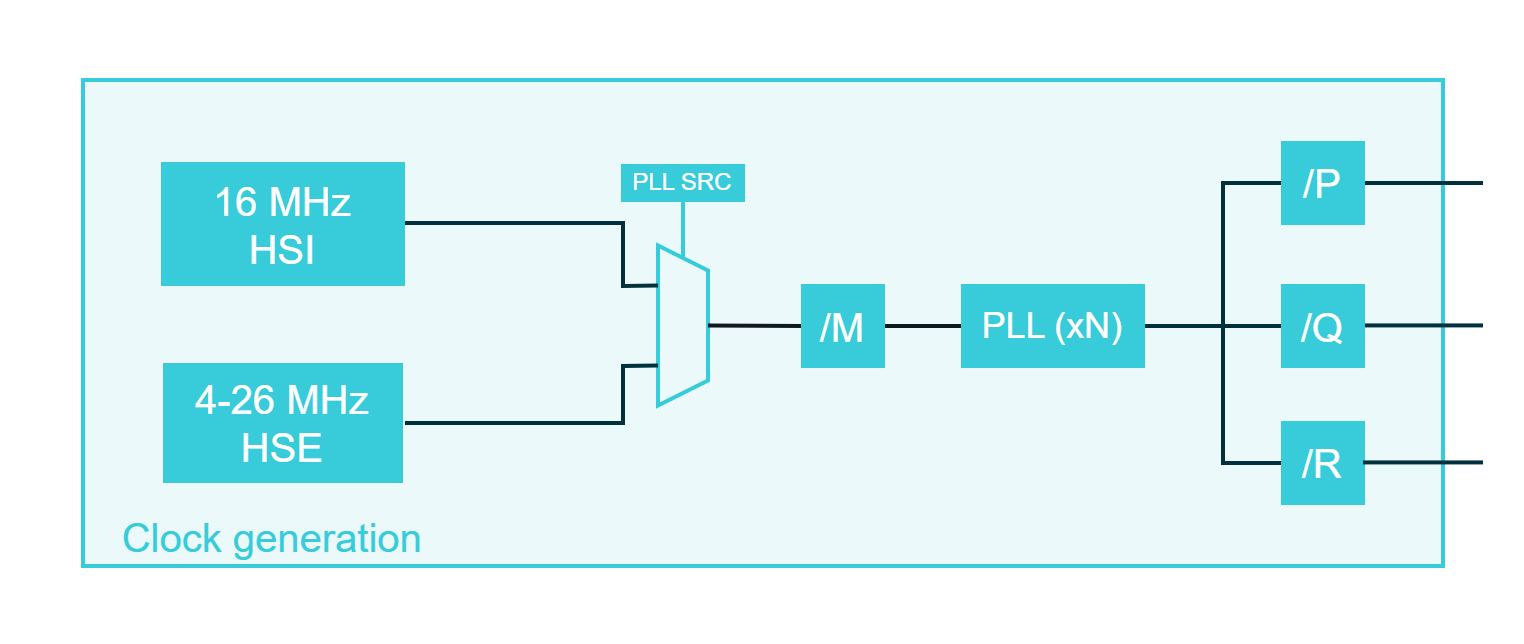

The diagram above was exported from draw.io. Its source (the exported page's mxGraphModel, read from the mxfile embedded in the PNG):
<mxGraphModel dx="1827" dy="571" grid="1" gridSize="10" guides="1" tooltips="1" connect="1" arrows="1" fold="1" page="1" pageScale="1" pageWidth="850" pageHeight="1100" math="0" shadow="0">
  <root>
    <mxCell id="0" />
    <mxCell id="1" parent="0" />
    <mxCell id="1SA-XkJekGDyi_XEOL-d-89" value="" style="rounded=0;whiteSpace=wrap;html=1;strokeColor=none;strokeWidth=2;fontFamily=Arial;fontSize=20;fontColor=#FFFFFF;fillColor=none;horizontal=1;" parent="1" vertex="1">
      <mxGeometry y="240" width="760" height="320" as="geometry" />
    </mxCell>
    <mxCell id="MLIUo9qLVWHq1eGahaV2-51" value="" style="rounded=0;whiteSpace=wrap;html=1;strokeColor=#38CBDA;strokeWidth=2;fontFamily=Arial;fontSize=20;fontColor=#38CBDA;fillColor=#EBF9FB;" parent="1" vertex="1">
      <mxGeometry x="40" y="278.5" width="680" height="243" as="geometry" />
    </mxCell>
    <mxCell id="MLIUo9qLVWHq1eGahaV2-14" value="" style="endArrow=none;html=1;rounded=0;strokeColor=#00313C;strokeWidth=2;fontFamily=Arial;fontSize=20;fontColor=#101820;fillColor=#00313C;entryX=1;entryY=0.5;entryDx=0;entryDy=0;exitX=0;exitY=0.5;exitDx=0;exitDy=0;" parent="1" source="MLIUo9qLVWHq1eGahaV2-45" target="MLIUo9qLVWHq1eGahaV2-7" edge="1">
      <mxGeometry width="50" height="50" relative="1" as="geometry">
        <mxPoint x="615" y="411.5" as="sourcePoint" />
        <mxPoint x="895" y="421.5" as="targetPoint" />
      </mxGeometry>
    </mxCell>
    <mxCell id="MLIUo9qLVWHq1eGahaV2-16" value="" style="endArrow=none;html=1;rounded=0;strokeColor=#101820;strokeWidth=2;fontFamily=Arial;fontSize=20;fontColor=#101820;fillColor=none;exitX=1;exitY=0.5;exitDx=0;exitDy=0;entryX=0;entryY=0.5;entryDx=0;entryDy=0;" parent="1" source="MLIUo9qLVWHq1eGahaV2-39" target="MLIUo9qLVWHq1eGahaV2-7" edge="1">
      <mxGeometry width="50" height="50" relative="1" as="geometry">
        <mxPoint x="425.5" y="401.25" as="sourcePoint" />
        <mxPoint x="460" y="381.5" as="targetPoint" />
      </mxGeometry>
    </mxCell>
    <mxCell id="MLIUo9qLVWHq1eGahaV2-32" value="4-26 MHz&lt;br&gt;HSE" style="rounded=0;whiteSpace=wrap;html=1;strokeColor=none;strokeWidth=2;fontFamily=Arial;fontSize=20;fontColor=#FFFFFF;fillColor=#38CBDA;" parent="1" vertex="1">
      <mxGeometry x="80" y="420" width="120" height="60" as="geometry" />
    </mxCell>
    <mxCell id="MLIUo9qLVWHq1eGahaV2-33" value="" style="shape=trapezoid;perimeter=trapezoidPerimeter;whiteSpace=wrap;html=1;fixedSize=1;strokeColor=#38CBDA;strokeWidth=2;fontFamily=Arial;fontSize=20;fontColor=#38CBDA;fillColor=#EBF9FB;rotation=90;horizontal=0;size=12.5;" parent="1" vertex="1">
      <mxGeometry x="300" y="388.75" width="80" height="25" as="geometry" />
    </mxCell>
    <mxCell id="MLIUo9qLVWHq1eGahaV2-34" value="" style="endArrow=none;html=1;rounded=0;strokeColor=#38CBDA;strokeWidth=2;fontFamily=Arial;fontSize=20;fontColor=#101820;fillColor=#EBF9FB;entryX=0;entryY=0.5;entryDx=0;entryDy=0;endFill=0;exitX=0.5;exitY=1;exitDx=0;exitDy=0;" parent="1" source="MLIUo9qLVWHq1eGahaV2-35" target="MLIUo9qLVWHq1eGahaV2-33" edge="1">
      <mxGeometry width="50" height="50" relative="1" as="geometry">
        <mxPoint x="340" y="311.5" as="sourcePoint" />
        <mxPoint x="400" y="451.5" as="targetPoint" />
      </mxGeometry>
    </mxCell>
    <mxCell id="MLIUo9qLVWHq1eGahaV2-35" value="&lt;font color=&quot;#ffffff&quot;&gt;PLL SRC&lt;/font&gt;" style="rounded=0;whiteSpace=wrap;html=1;strokeColor=#38CBDA;strokeWidth=2;fillColor=#38CBDA;verticalAlign=middle;spacing=0;fontColor=#FFFFFF;" parent="1" vertex="1">
      <mxGeometry x="310" y="321.5" width="60" height="17" as="geometry" />
    </mxCell>
    <mxCell id="MLIUo9qLVWHq1eGahaV2-37" value="" style="endArrow=none;html=1;rounded=0;strokeColor=#00313C;strokeWidth=2;fontFamily=Arial;fontSize=20;fontColor=#101820;fillColor=#00313C;entryX=0.75;entryY=1;entryDx=0;entryDy=0;" parent="1" target="MLIUo9qLVWHq1eGahaV2-33" edge="1">
      <mxGeometry width="50" height="50" relative="1" as="geometry">
        <mxPoint x="201" y="450" as="sourcePoint" />
        <mxPoint x="410" y="411.5" as="targetPoint" />
        <Array as="points">
          <mxPoint x="310" y="450" />
          <mxPoint x="310" y="421.5" />
        </Array>
      </mxGeometry>
    </mxCell>
    <mxCell id="MLIUo9qLVWHq1eGahaV2-38" value="" style="endArrow=none;html=1;rounded=0;strokeColor=#00313C;strokeWidth=2;fontFamily=Arial;fontSize=20;fontColor=#101820;fillColor=#00313C;entryX=0.25;entryY=1;entryDx=0;entryDy=0;" parent="1" target="MLIUo9qLVWHq1eGahaV2-33" edge="1">
      <mxGeometry width="50" height="50" relative="1" as="geometry">
        <mxPoint x="201" y="350" as="sourcePoint" />
        <mxPoint x="338" y="431.5" as="targetPoint" />
        <Array as="points">
          <mxPoint x="310" y="350" />
          <mxPoint x="310" y="381.5" />
        </Array>
      </mxGeometry>
    </mxCell>
    <mxCell id="MLIUo9qLVWHq1eGahaV2-41" value="" style="endArrow=none;html=1;rounded=0;strokeColor=#101820;strokeWidth=2;fontFamily=Arial;fontSize=20;fontColor=#101820;fillColor=none;entryX=0;entryY=0.5;entryDx=0;entryDy=0;exitX=0.5;exitY=0;exitDx=0;exitDy=0;" parent="1" source="MLIUo9qLVWHq1eGahaV2-33" target="MLIUo9qLVWHq1eGahaV2-39" edge="1">
      <mxGeometry width="50" height="50" relative="1" as="geometry">
        <mxPoint x="353" y="401.5" as="sourcePoint" />
        <mxPoint x="505" y="401.5" as="targetPoint" />
      </mxGeometry>
    </mxCell>
    <mxCell id="MLIUo9qLVWHq1eGahaV2-39" value="/M" style="rounded=0;whiteSpace=wrap;html=1;strokeColor=#38CBDA;strokeWidth=2;fontFamily=Arial;fontSize=20;fontColor=#FFFFFF;fillColor=#38CBDA;" parent="1" vertex="1">
      <mxGeometry x="400" y="381.5" width="40" height="40" as="geometry" />
    </mxCell>
    <mxCell id="MLIUo9qLVWHq1eGahaV2-49" value="" style="endArrow=none;html=1;rounded=0;strokeColor=#00313C;strokeWidth=2;fontFamily=Arial;fontSize=20;fontColor=#101820;fillColor=#00313C;exitX=0;exitY=0.5;exitDx=0;exitDy=0;" parent="1" source="MLIUo9qLVWHq1eGahaV2-46" edge="1">
      <mxGeometry width="50" height="50" relative="1" as="geometry">
        <mxPoint x="650" y="411.5" as="sourcePoint" />
        <mxPoint x="570" y="401.5" as="targetPoint" />
        <Array as="points">
          <mxPoint x="610" y="470" />
          <mxPoint x="610" y="401.5" />
        </Array>
      </mxGeometry>
    </mxCell>
    <mxCell id="MLIUo9qLVWHq1eGahaV2-50" value="" style="endArrow=none;html=1;rounded=0;strokeColor=#00313C;strokeWidth=2;fontFamily=Arial;fontSize=20;fontColor=#101820;fillColor=#00313C;" parent="1" edge="1">
      <mxGeometry width="50" height="50" relative="1" as="geometry">
        <mxPoint x="648" y="330" as="sourcePoint" />
        <mxPoint x="570" y="401.5" as="targetPoint" />
        <Array as="points">
          <mxPoint x="610" y="330" />
          <mxPoint x="610" y="401.5" />
        </Array>
      </mxGeometry>
    </mxCell>
    <mxCell id="MLIUo9qLVWHq1eGahaV2-7" value="PLL (xN)" style="rounded=0;whiteSpace=wrap;html=1;strokeColor=#38CBDA;strokeWidth=2;fontFamily=Arial;fontSize=18;fontColor=#FFFFFF;fillColor=#38CBDA;" parent="1" vertex="1">
      <mxGeometry x="480" y="381.5" width="90" height="40" as="geometry" />
    </mxCell>
    <mxCell id="MLIUo9qLVWHq1eGahaV2-58" value="" style="endArrow=none;html=1;rounded=0;strokeColor=#00313C;strokeWidth=2;fontFamily=Arial;fontSize=20;fontColor=#101820;fillColor=none;" parent="1" edge="1">
      <mxGeometry width="50" height="50" relative="1" as="geometry">
        <mxPoint x="680" y="330" as="sourcePoint" />
        <mxPoint x="740" y="330" as="targetPoint" />
      </mxGeometry>
    </mxCell>
    <mxCell id="MLIUo9qLVWHq1eGahaV2-61" value="Clock generation" style="rounded=0;whiteSpace=wrap;html=1;strokeColor=none;strokeWidth=2;fontFamily=Arial;fontSize=20;fontColor=#38CBDA;fillColor=none;" parent="1" vertex="1">
      <mxGeometry x="40" y="491.5" width="190" height="30" as="geometry" />
    </mxCell>
    <mxCell id="MLIUo9qLVWHq1eGahaV2-31" value="16 MHz&lt;br&gt;HSI" style="rounded=0;whiteSpace=wrap;html=1;strokeColor=#38CBDA;strokeWidth=2;fontFamily=Arial;fontSize=20;fontColor=#FFFFFF;fillColor=#38CBDA;" parent="1" vertex="1">
      <mxGeometry x="80" y="320.5" width="120" height="60" as="geometry" />
    </mxCell>
    <mxCell id="rCtvuW-VPvbmbygB3wv9-1" value="" style="endArrow=none;html=1;rounded=0;strokeColor=#00313C;strokeWidth=2;fontFamily=Arial;fontSize=20;fontColor=#101820;fillColor=none;" edge="1" parent="1">
      <mxGeometry width="50" height="50" relative="1" as="geometry">
        <mxPoint x="680" y="401.21" as="sourcePoint" />
        <mxPoint x="740" y="401.21" as="targetPoint" />
      </mxGeometry>
    </mxCell>
    <mxCell id="MLIUo9qLVWHq1eGahaV2-44" value="/P" style="rounded=0;whiteSpace=wrap;html=1;strokeColor=#38CBDA;strokeWidth=2;fontFamily=Arial;fontSize=20;fontColor=#FFFFFF;fillColor=#38CBDA;" parent="1" vertex="1">
      <mxGeometry x="640" y="310" width="40" height="40" as="geometry" />
    </mxCell>
    <mxCell id="MLIUo9qLVWHq1eGahaV2-45" value="/Q" style="rounded=0;whiteSpace=wrap;html=1;strokeColor=#38CBDA;strokeWidth=2;fontFamily=Arial;fontSize=20;fontColor=#FFFFFF;fillColor=#38CBDA;" parent="1" vertex="1">
      <mxGeometry x="640" y="381.5" width="40" height="40" as="geometry" />
    </mxCell>
    <mxCell id="MLIUo9qLVWHq1eGahaV2-46" value="/R" style="rounded=0;whiteSpace=wrap;html=1;strokeColor=#38CBDA;strokeWidth=2;fontFamily=Arial;fontSize=20;fontColor=#FFFFFF;fillColor=#38CBDA;" parent="1" vertex="1">
      <mxGeometry x="640" y="450" width="40" height="40" as="geometry" />
    </mxCell>
    <mxCell id="rCtvuW-VPvbmbygB3wv9-2" value="" style="endArrow=none;html=1;rounded=0;strokeColor=#00313C;strokeWidth=2;fontFamily=Arial;fontSize=20;fontColor=#101820;fillColor=none;" edge="1" parent="1">
      <mxGeometry width="50" height="50" relative="1" as="geometry">
        <mxPoint x="680" y="469.71000000000004" as="sourcePoint" />
        <mxPoint x="740" y="469.71000000000004" as="targetPoint" />
      </mxGeometry>
    </mxCell>
  </root>
</mxGraphModel>